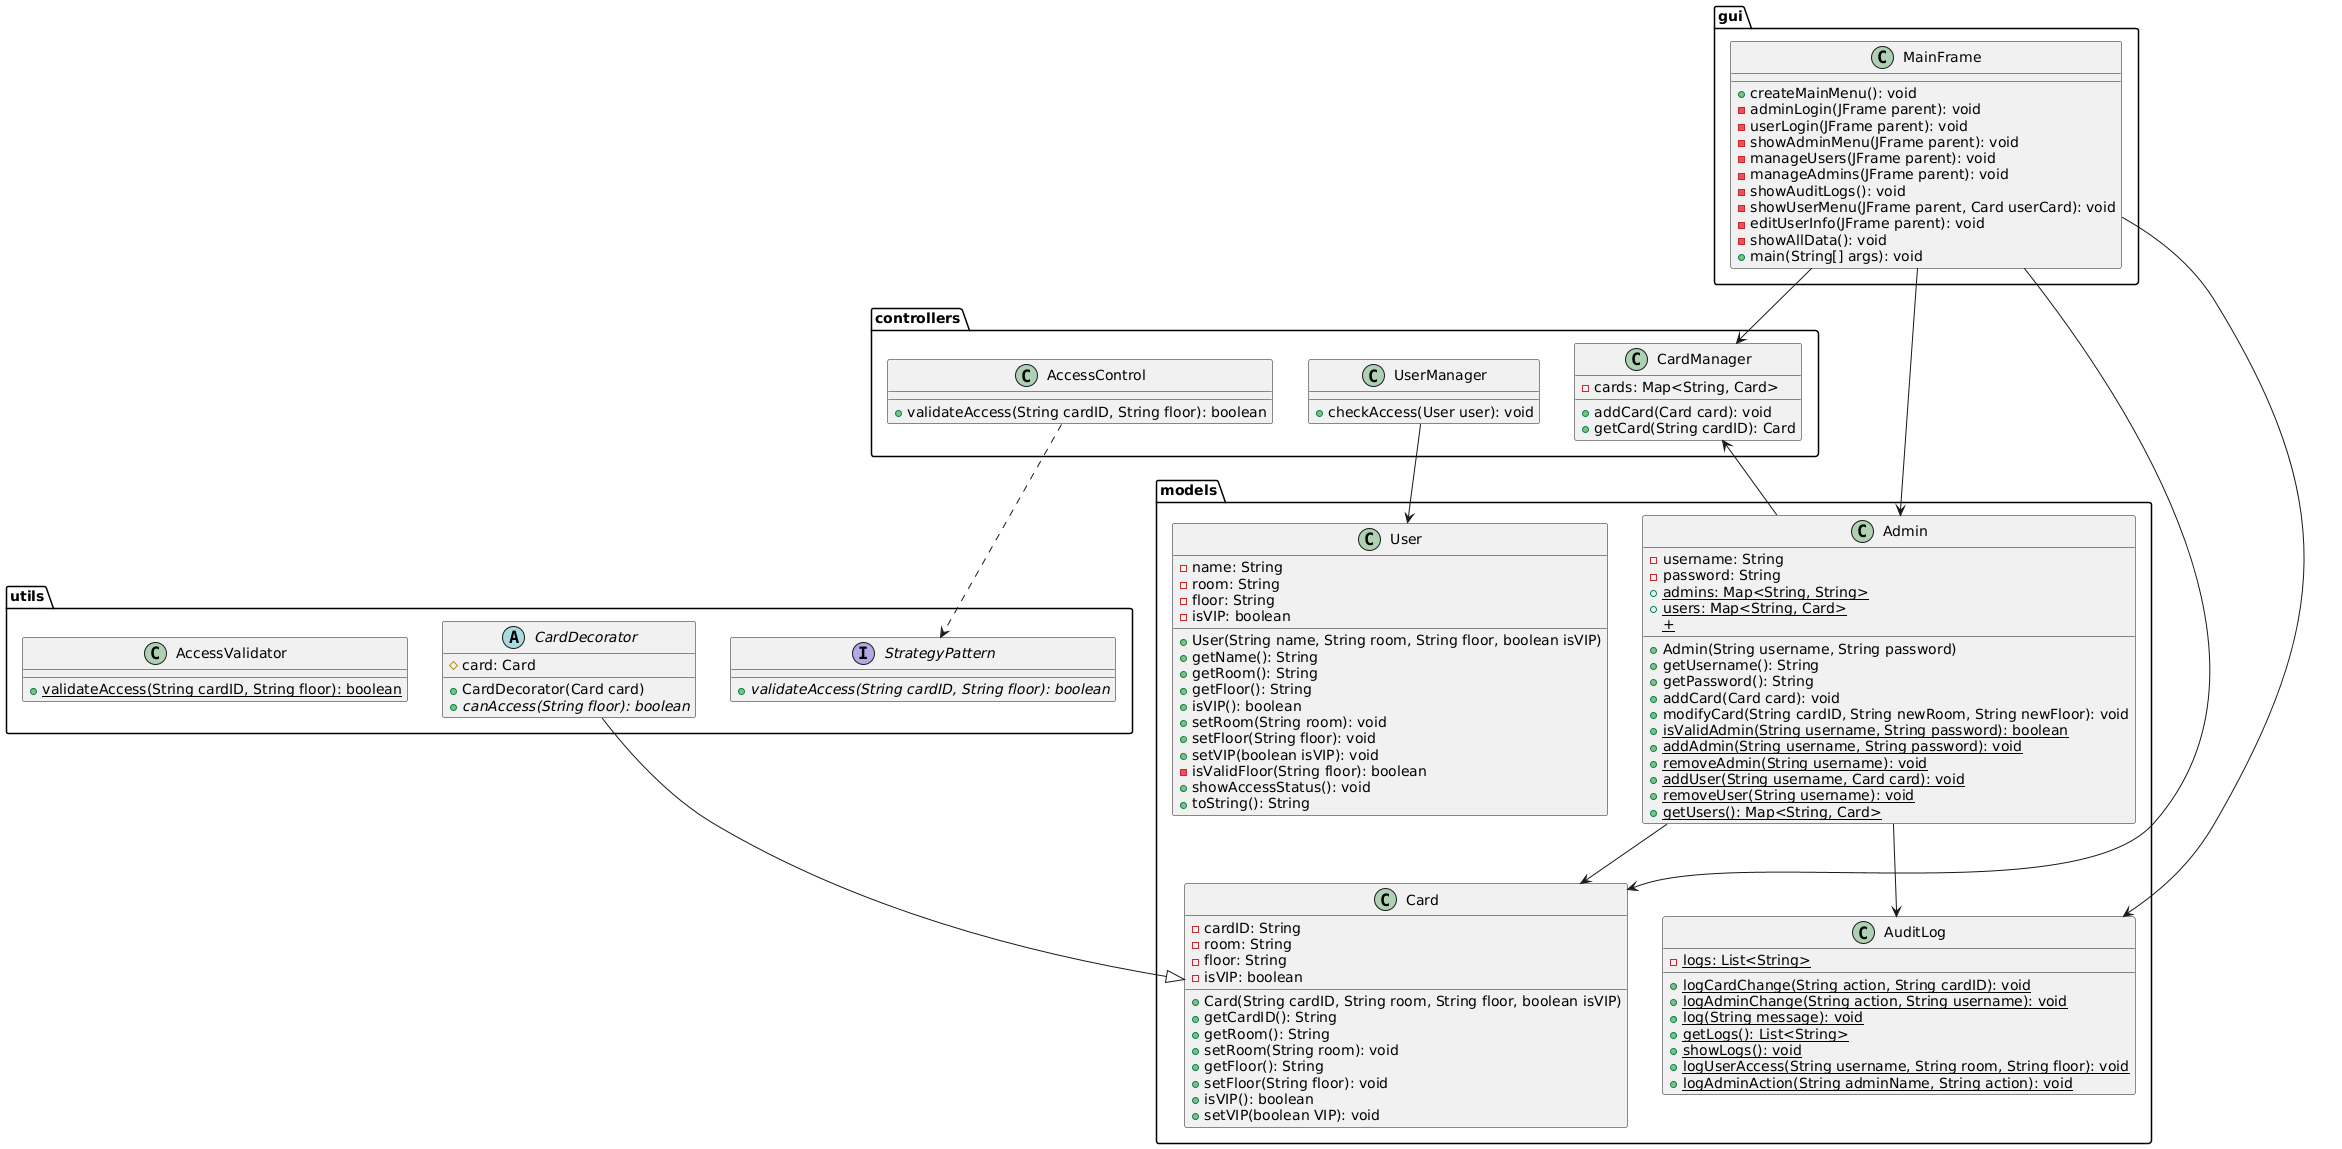

The diagram above was rendered by PlantUML. Its source (embedded in the PNG):
@startuml
package controllers {
  class AccessControl {
    +validateAccess(String cardID, String floor): boolean
  }
  class CardManager {
    -cards: Map<String, Card>
    +addCard(Card card): void
    +getCard(String cardID): Card
  }
  class UserManager {
    +checkAccess(User user): void
  }
}

package gui {
  class MainFrame {
    +createMainMenu(): void
    -adminLogin(JFrame parent): void
    -userLogin(JFrame parent): void
    -showAdminMenu(JFrame parent): void
    -manageUsers(JFrame parent): void
    -manageAdmins(JFrame parent): void
    -showAuditLogs(): void
    -showUserMenu(JFrame parent, Card userCard): void
    -editUserInfo(JFrame parent): void
    -showAllData(): void
    +main(String[] args): void
  }
}

package models {
  class Card {
    -cardID: String
    -room: String
    -floor: String
    -isVIP: boolean
    +Card(String cardID, String room, String floor, boolean isVIP)
    +getCardID(): String
    +getRoom(): String
    +setRoom(String room): void
    +getFloor(): String
    +setFloor(String floor): void
    +isVIP(): boolean
    +setVIP(boolean VIP): void
  }
  class User {
    -name: String
    -room: String
    -floor: String
    -isVIP: boolean
    +User(String name, String room, String floor, boolean isVIP)
    +getName(): String
    +getRoom(): String
    +getFloor(): String
    +isVIP(): boolean
    +setRoom(String room): void
    +setFloor(String floor): void
    +setVIP(boolean isVIP): void
    -isValidFloor(String floor): boolean
    +showAccessStatus(): void
    +toString(): String
  }
  class Admin {
    -username: String
    -password: String
    +admins: Map<String, String> {static}
    +users: Map<String, Card> {static}
    +Admin(String username, String password)
    +getUsername(): String
    +getPassword(): String
    +addCard(Card card): void
    +modifyCard(String cardID, String newRoom, String newFloor): void
    +isValidAdmin(String username, String password): boolean {static}
    +addAdmin(String username, String password): void {static}
    +removeAdmin(String username): void {static}
    +addUser(String username, Card card): void {static}
    +removeUser(String username): void {static}
    +getUsers(): Map<String, Card> {static}
    +{static}
  }
  class AuditLog {
    -logs: List<String> {static}
    +logCardChange(String action, String cardID): void {static}
    +logAdminChange(String action, String username): void {static}
    +log(String message): void {static}
    +getLogs(): List<String> {static}
    +showLogs(): void {static}
    +logUserAccess(String username, String room, String floor): void {static}
    +logAdminAction(String adminName, String action): void {static}
  }
}

package utils {
  class AccessValidator {
    +validateAccess(String cardID, String floor): boolean {static}
  }
  abstract class CardDecorator {
    #card: Card
    +CardDecorator(Card card)
    +canAccess(String floor): boolean {abstract}
  }
  interface StrategyPattern {
    +validateAccess(String cardID, String floor): boolean {abstract}
  }
}

MainFrame --> Admin
MainFrame --> Card
MainFrame --> AuditLog
MainFrame --> CardManager
UserManager --> User
Admin --> CardManager
Admin --> Card
Admin --> AuditLog
CardDecorator --|> Card
AccessControl ..> StrategyPattern
@enduml